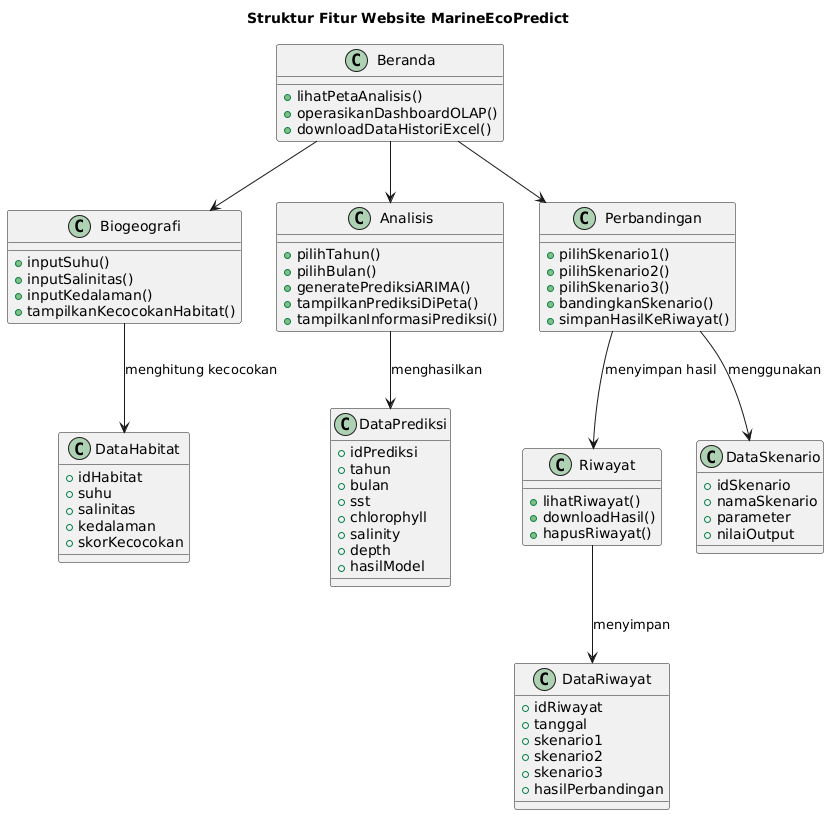

The diagram above was rendered by PlantUML. Its source (embedded in the PNG):
@startuml
title Struktur Fitur Website MarineEcoPredict

' ==========================
'   HALAMAN / FITUR UTAMA
' ==========================

class Beranda {
  +lihatPetaAnalisis()
  +operasikanDashboardOLAP()
  +downloadDataHistoriExcel()
}

class Biogeografi {
  +inputSuhu()
  +inputSalinitas()
  +inputKedalaman()
  +tampilkanKecocokanHabitat()
}

class Analisis {
  +pilihTahun()
  +pilihBulan()
  +generatePrediksiARIMA()
  +tampilkanPrediksiDiPeta()
  +tampilkanInformasiPrediksi()
}

class Perbandingan {
  +pilihSkenario1()
  +pilihSkenario2()
  +pilihSkenario3()
  +bandingkanSkenario()
  +simpanHasilKeRiwayat()
}

class Riwayat {
  +lihatRiwayat()
  +downloadHasil()
  +hapusRiwayat()
}

' ==========================
'       ENTITY DATA
' ==========================

class DataPrediksi {
  +idPrediksi
  +tahun
  +bulan
  +sst
  +chlorophyll
  +salinity
  +depth
  +hasilModel
}

class DataHabitat {
  +idHabitat
  +suhu
  +salinitas
  +kedalaman
  +skorKecocokan
}

class DataSkenario {
  +idSkenario
  +namaSkenario
  +parameter
  +nilaiOutput
}

class DataRiwayat {
  +idRiwayat
  +tanggal
  +skenario1
  +skenario2
  +skenario3
  +hasilPerbandingan
}

' ==========================
'       RELATIONSHIPS
' ==========================

Beranda --> Analisis
Beranda --> Biogeografi
Beranda --> Perbandingan

Analisis --> DataPrediksi : menghasilkan
Biogeografi --> DataHabitat : menghitung kecocokan
Perbandingan --> DataSkenario : menggunakan
Perbandingan --> Riwayat : menyimpan hasil
Riwayat --> DataRiwayat : menyimpan
@enduml